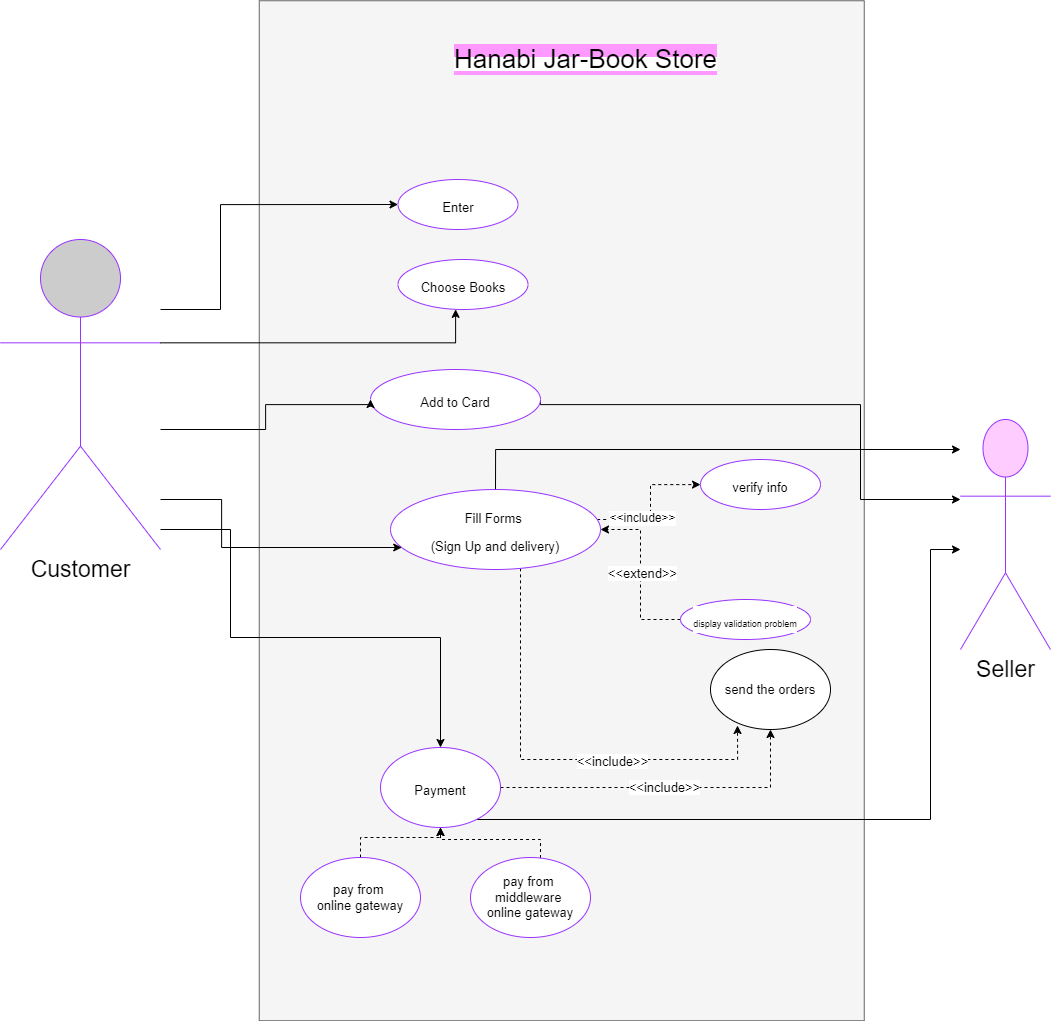

The diagram above was exported from draw.io. Its source (the exported page's mxGraphModel, read from the mxfile embedded in the PNG):
<mxGraphModel dx="2940" dy="2314" grid="1" gridSize="10" guides="1" tooltips="1" connect="1" arrows="1" fold="1" page="1" pageScale="1" pageWidth="1100" pageHeight="850" background="none" math="0" shadow="0">
  <root>
    <mxCell id="0" />
    <mxCell id="1" parent="0" />
    <mxCell id="oMqOfgjVmHVIgH4zZQla-1" value="&lt;span style=&quot;background-color: rgb(255 , 255 , 255)&quot;&gt;&lt;font style=&quot;font-size: 23px&quot;&gt;Customer&lt;/font&gt;&lt;/span&gt;" style="shape=umlActor;verticalLabelPosition=bottom;verticalAlign=top;html=1;outlineConnect=0;fillColor=#CCCCCC;strokeColor=#9933FF;" vertex="1" parent="1">
      <mxGeometry x="60" y="-570" width="160" height="310" as="geometry" />
    </mxCell>
    <mxCell id="oMqOfgjVmHVIgH4zZQla-5" value="" style="rounded=0;whiteSpace=wrap;html=1;labelBackgroundColor=#FF99FF;strokeColor=#666666;fillColor=#f5f5f5;rotation=90;fontColor=#333333;" vertex="1" parent="1">
      <mxGeometry x="111.25" y="-601.25" width="1020" height="605" as="geometry" />
    </mxCell>
    <mxCell id="oMqOfgjVmHVIgH4zZQla-6" value="&lt;span style=&quot;background-color: rgb(255 , 255 , 255)&quot;&gt;&lt;font style=&quot;font-size: 26px&quot;&gt;Hanabi Jar-Book Store&lt;/font&gt;&lt;/span&gt;" style="text;html=1;resizable=0;autosize=1;align=center;verticalAlign=middle;points=[];rounded=0;labelBackgroundColor=#FF99FF;" vertex="1" parent="1">
      <mxGeometry x="505" y="-765" width="280" height="30" as="geometry" />
    </mxCell>
    <mxCell id="oMqOfgjVmHVIgH4zZQla-10" value="&lt;span style=&quot;font-size: 23px ; background-color: rgb(255 , 255 , 255)&quot;&gt;Seller&lt;/span&gt;" style="shape=umlActor;verticalLabelPosition=bottom;verticalAlign=top;html=1;outlineConnect=0;fillColor=#FFCCFF;strokeColor=#9933FF;" vertex="1" parent="1">
      <mxGeometry x="1020" y="-390" width="90" height="230" as="geometry" />
    </mxCell>
    <mxCell id="oMqOfgjVmHVIgH4zZQla-11" value="&lt;font style=&quot;font-size: 13px&quot;&gt;Enter&lt;/font&gt;" style="ellipse;whiteSpace=wrap;html=1;labelBackgroundColor=#FFFFFF;fontSize=23;strokeColor=#9933FF;fillColor=#FFFFFF;" vertex="1" parent="1">
      <mxGeometry x="457.5" y="-630" width="120" height="50" as="geometry" />
    </mxCell>
    <mxCell id="oMqOfgjVmHVIgH4zZQla-23" style="edgeStyle=orthogonalEdgeStyle;rounded=0;orthogonalLoop=1;jettySize=auto;html=1;fontSize=23;exitX=1;exitY=0.5;exitDx=0;exitDy=0;" edge="1" parent="1" source="oMqOfgjVmHVIgH4zZQla-13" target="oMqOfgjVmHVIgH4zZQla-10">
      <mxGeometry relative="1" as="geometry">
        <Array as="points">
          <mxPoint x="600" y="-405" />
          <mxPoint x="920" y="-405" />
          <mxPoint x="920" y="-310" />
        </Array>
      </mxGeometry>
    </mxCell>
    <mxCell id="oMqOfgjVmHVIgH4zZQla-12" value="&lt;font style=&quot;font-size: 13px&quot;&gt;Choose Books&lt;/font&gt;" style="ellipse;whiteSpace=wrap;html=1;labelBackgroundColor=#FFFFFF;fontSize=23;strokeColor=#9933FF;fillColor=#FFFFFF;" vertex="1" parent="1">
      <mxGeometry x="457.5" y="-550" width="130" height="50" as="geometry" />
    </mxCell>
    <mxCell id="oMqOfgjVmHVIgH4zZQla-13" value="&lt;font style=&quot;font-size: 13px&quot;&gt;Add to Card&lt;/font&gt;" style="ellipse;whiteSpace=wrap;html=1;labelBackgroundColor=#FFFFFF;fontSize=23;strokeColor=#9933FF;fillColor=#FFFFFF;" vertex="1" parent="1">
      <mxGeometry x="430" y="-440" width="170" height="60" as="geometry" />
    </mxCell>
    <mxCell id="oMqOfgjVmHVIgH4zZQla-35" style="edgeStyle=orthogonalEdgeStyle;rounded=0;orthogonalLoop=1;jettySize=auto;html=1;dashed=1;fontSize=13;" edge="1" parent="1" source="oMqOfgjVmHVIgH4zZQla-14" target="oMqOfgjVmHVIgH4zZQla-26">
      <mxGeometry relative="1" as="geometry">
        <Array as="points">
          <mxPoint x="710" y="-290" />
          <mxPoint x="710" y="-325" />
        </Array>
      </mxGeometry>
    </mxCell>
    <mxCell id="oMqOfgjVmHVIgH4zZQla-38" value="&lt;font style=&quot;font-size: 12px&quot;&gt;&amp;lt;&amp;lt;include&amp;gt;&amp;gt;&lt;/font&gt;" style="edgeLabel;html=1;align=center;verticalAlign=middle;resizable=0;points=[];fontSize=9;" vertex="1" connectable="0" parent="oMqOfgjVmHVIgH4zZQla-35">
      <mxGeometry x="-0.3462" y="2" relative="1" as="geometry">
        <mxPoint as="offset" />
      </mxGeometry>
    </mxCell>
    <mxCell id="oMqOfgjVmHVIgH4zZQla-43" style="edgeStyle=orthogonalEdgeStyle;rounded=0;orthogonalLoop=1;jettySize=auto;html=1;entryX=0.225;entryY=0.95;entryDx=0;entryDy=0;dashed=1;fontSize=13;entryPerimeter=0;" edge="1" parent="1" source="oMqOfgjVmHVIgH4zZQla-14" target="oMqOfgjVmHVIgH4zZQla-41">
      <mxGeometry relative="1" as="geometry">
        <Array as="points">
          <mxPoint x="580" y="-50" />
          <mxPoint x="797" y="-50" />
        </Array>
      </mxGeometry>
    </mxCell>
    <mxCell id="oMqOfgjVmHVIgH4zZQla-45" value="&amp;lt;&amp;lt;include&amp;gt;&amp;gt;" style="edgeLabel;html=1;align=center;verticalAlign=middle;resizable=0;points=[];fontSize=13;" vertex="1" connectable="0" parent="oMqOfgjVmHVIgH4zZQla-43">
      <mxGeometry x="0.274" y="-1" relative="1" as="geometry">
        <mxPoint as="offset" />
      </mxGeometry>
    </mxCell>
    <mxCell id="oMqOfgjVmHVIgH4zZQla-47" style="edgeStyle=orthogonalEdgeStyle;rounded=0;orthogonalLoop=1;jettySize=auto;html=1;fontSize=12;strokeWidth=1;" edge="1" parent="1" source="oMqOfgjVmHVIgH4zZQla-14" target="oMqOfgjVmHVIgH4zZQla-10">
      <mxGeometry relative="1" as="geometry">
        <Array as="points">
          <mxPoint x="555" y="-360" />
        </Array>
      </mxGeometry>
    </mxCell>
    <mxCell id="oMqOfgjVmHVIgH4zZQla-14" value="&lt;font style=&quot;font-size: 13px&quot;&gt;Fill Forms &lt;br&gt;(Sign Up and delivery)&lt;/font&gt;" style="ellipse;whiteSpace=wrap;html=1;labelBackgroundColor=#FFFFFF;fontSize=23;strokeColor=#9933FF;fillColor=#FFFFFF;" vertex="1" parent="1">
      <mxGeometry x="450" y="-320" width="210" height="80" as="geometry" />
    </mxCell>
    <mxCell id="oMqOfgjVmHVIgH4zZQla-42" value="&amp;lt;&amp;lt;include&amp;gt;&amp;gt;" style="edgeStyle=orthogonalEdgeStyle;rounded=0;orthogonalLoop=1;jettySize=auto;html=1;dashed=1;fontSize=13;" edge="1" parent="1" source="oMqOfgjVmHVIgH4zZQla-15" target="oMqOfgjVmHVIgH4zZQla-41">
      <mxGeometry relative="1" as="geometry" />
    </mxCell>
    <mxCell id="oMqOfgjVmHVIgH4zZQla-46" style="edgeStyle=orthogonalEdgeStyle;rounded=0;orthogonalLoop=1;jettySize=auto;html=1;fontSize=12;strokeWidth=1;" edge="1" parent="1" source="oMqOfgjVmHVIgH4zZQla-15" target="oMqOfgjVmHVIgH4zZQla-10">
      <mxGeometry relative="1" as="geometry">
        <mxPoint x="990" y="-300" as="targetPoint" />
        <Array as="points">
          <mxPoint x="990" y="10" />
          <mxPoint x="990" y="-260" />
        </Array>
      </mxGeometry>
    </mxCell>
    <mxCell id="oMqOfgjVmHVIgH4zZQla-15" value="&lt;font style=&quot;font-size: 13px&quot;&gt;Payment&lt;/font&gt;" style="ellipse;whiteSpace=wrap;html=1;labelBackgroundColor=#FFFFFF;fontSize=23;strokeColor=#9933FF;fillColor=#FFFFFF;" vertex="1" parent="1">
      <mxGeometry x="440" y="-62" width="120" height="80" as="geometry" />
    </mxCell>
    <mxCell id="oMqOfgjVmHVIgH4zZQla-17" style="edgeStyle=orthogonalEdgeStyle;rounded=0;orthogonalLoop=1;jettySize=auto;html=1;entryX=0;entryY=0.5;entryDx=0;entryDy=0;fontSize=23;" edge="1" parent="1" source="oMqOfgjVmHVIgH4zZQla-1" target="oMqOfgjVmHVIgH4zZQla-11">
      <mxGeometry relative="1" as="geometry">
        <mxPoint x="290" y="-500" as="sourcePoint" />
        <Array as="points">
          <mxPoint x="280" y="-500" />
          <mxPoint x="280" y="-605" />
        </Array>
      </mxGeometry>
    </mxCell>
    <mxCell id="oMqOfgjVmHVIgH4zZQla-18" style="edgeStyle=orthogonalEdgeStyle;rounded=0;orthogonalLoop=1;jettySize=auto;html=1;fontSize=23;exitX=1;exitY=0.3333333333333333;exitDx=0;exitDy=0;exitPerimeter=0;" edge="1" parent="1" source="oMqOfgjVmHVIgH4zZQla-1" target="oMqOfgjVmHVIgH4zZQla-12">
      <mxGeometry relative="1" as="geometry">
        <Array as="points">
          <mxPoint x="515" y="-467" />
        </Array>
      </mxGeometry>
    </mxCell>
    <mxCell id="oMqOfgjVmHVIgH4zZQla-19" style="edgeStyle=orthogonalEdgeStyle;rounded=0;orthogonalLoop=1;jettySize=auto;html=1;entryX=0;entryY=0.5;entryDx=0;entryDy=0;fontSize=23;" edge="1" parent="1" target="oMqOfgjVmHVIgH4zZQla-13">
      <mxGeometry relative="1" as="geometry">
        <mxPoint x="220" y="-380" as="sourcePoint" />
        <Array as="points">
          <mxPoint x="220" y="-380" />
          <mxPoint x="325" y="-380" />
          <mxPoint x="325" y="-405" />
        </Array>
      </mxGeometry>
    </mxCell>
    <mxCell id="oMqOfgjVmHVIgH4zZQla-21" style="edgeStyle=orthogonalEdgeStyle;rounded=0;orthogonalLoop=1;jettySize=auto;html=1;fontSize=23;" edge="1" parent="1" source="oMqOfgjVmHVIgH4zZQla-1" target="oMqOfgjVmHVIgH4zZQla-14">
      <mxGeometry relative="1" as="geometry">
        <Array as="points">
          <mxPoint x="281" y="-310" />
          <mxPoint x="281" y="-262" />
        </Array>
      </mxGeometry>
    </mxCell>
    <mxCell id="oMqOfgjVmHVIgH4zZQla-22" style="edgeStyle=orthogonalEdgeStyle;rounded=0;orthogonalLoop=1;jettySize=auto;html=1;fontSize=23;" edge="1" parent="1" source="oMqOfgjVmHVIgH4zZQla-1" target="oMqOfgjVmHVIgH4zZQla-15">
      <mxGeometry relative="1" as="geometry">
        <Array as="points">
          <mxPoint x="290" y="-280" />
          <mxPoint x="290" y="-172" />
        </Array>
      </mxGeometry>
    </mxCell>
    <mxCell id="oMqOfgjVmHVIgH4zZQla-26" value="&lt;font style=&quot;font-size: 13px&quot;&gt;verify info&lt;/font&gt;" style="ellipse;whiteSpace=wrap;html=1;labelBackgroundColor=#FFFFFF;fontSize=23;strokeColor=#9933FF;fillColor=#FFFFFF;" vertex="1" parent="1">
      <mxGeometry x="760" y="-350" width="120" height="50" as="geometry" />
    </mxCell>
    <mxCell id="oMqOfgjVmHVIgH4zZQla-36" style="edgeStyle=orthogonalEdgeStyle;rounded=0;orthogonalLoop=1;jettySize=auto;html=1;dashed=1;fontSize=13;" edge="1" parent="1" source="oMqOfgjVmHVIgH4zZQla-27" target="oMqOfgjVmHVIgH4zZQla-14">
      <mxGeometry relative="1" as="geometry">
        <mxPoint x="660" y="-280" as="targetPoint" />
        <Array as="points">
          <mxPoint x="700" y="-190" />
          <mxPoint x="700" y="-280" />
        </Array>
      </mxGeometry>
    </mxCell>
    <mxCell id="oMqOfgjVmHVIgH4zZQla-37" value="&amp;lt;&amp;lt;extend&amp;gt;&amp;gt;" style="edgeLabel;html=1;align=center;verticalAlign=middle;resizable=0;points=[];fontSize=13;" vertex="1" connectable="0" parent="oMqOfgjVmHVIgH4zZQla-36">
      <mxGeometry x="0.0085" y="-1" relative="1" as="geometry">
        <mxPoint as="offset" />
      </mxGeometry>
    </mxCell>
    <mxCell id="oMqOfgjVmHVIgH4zZQla-27" value="&lt;font style=&quot;font-size: 9px&quot;&gt;display validation problem&lt;/font&gt;" style="ellipse;whiteSpace=wrap;html=1;labelBackgroundColor=#FFFFFF;fontSize=23;strokeColor=#9933FF;fillColor=#FFFFFF;" vertex="1" parent="1">
      <mxGeometry x="740" y="-210" width="130" height="40" as="geometry" />
    </mxCell>
    <mxCell id="oMqOfgjVmHVIgH4zZQla-39" style="edgeStyle=orthogonalEdgeStyle;rounded=0;orthogonalLoop=1;jettySize=auto;html=1;dashed=1;fontSize=9;" edge="1" parent="1" source="oMqOfgjVmHVIgH4zZQla-28" target="oMqOfgjVmHVIgH4zZQla-15">
      <mxGeometry relative="1" as="geometry" />
    </mxCell>
    <mxCell id="oMqOfgjVmHVIgH4zZQla-28" value="pay from &lt;br&gt;online gateway" style="ellipse;whiteSpace=wrap;html=1;labelBackgroundColor=#FFFFFF;fontSize=13;strokeColor=#9933FF;fillColor=#FFFFFF;" vertex="1" parent="1">
      <mxGeometry x="360" y="48" width="120" height="80" as="geometry" />
    </mxCell>
    <mxCell id="oMqOfgjVmHVIgH4zZQla-40" style="edgeStyle=orthogonalEdgeStyle;rounded=0;orthogonalLoop=1;jettySize=auto;html=1;dashed=1;fontSize=9;entryX=0.5;entryY=1;entryDx=0;entryDy=0;" edge="1" parent="1" source="oMqOfgjVmHVIgH4zZQla-29" target="oMqOfgjVmHVIgH4zZQla-15">
      <mxGeometry relative="1" as="geometry">
        <mxPoint x="500" y="-110" as="targetPoint" />
        <Array as="points">
          <mxPoint x="600" y="30" />
          <mxPoint x="500" y="30" />
        </Array>
      </mxGeometry>
    </mxCell>
    <mxCell id="oMqOfgjVmHVIgH4zZQla-29" value="pay from &lt;br&gt;middleware &lt;br&gt;online gateway" style="ellipse;whiteSpace=wrap;html=1;labelBackgroundColor=#FFFFFF;fontSize=13;strokeColor=#9933FF;fillColor=#FFFFFF;" vertex="1" parent="1">
      <mxGeometry x="530" y="48" width="120" height="80" as="geometry" />
    </mxCell>
    <mxCell id="oMqOfgjVmHVIgH4zZQla-41" value="send the orders" style="ellipse;whiteSpace=wrap;html=1;labelBackgroundColor=#FFFFFF;fontSize=13;" vertex="1" parent="1">
      <mxGeometry x="770" y="-160" width="120" height="80" as="geometry" />
    </mxCell>
  </root>
</mxGraphModel>